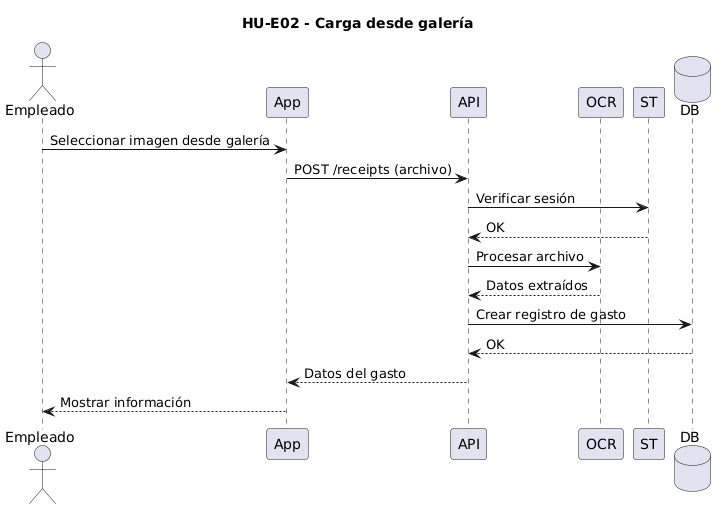

The diagram above was rendered by PlantUML. Its source (embedded in the PNG):
@startuml
title HU-E02 - Carga desde galería

actor Empleado
participant App
participant API
participant OCR
participant ST
database DB

Empleado -> App: Seleccionar imagen desde galería
App -> API: POST /receipts (archivo)
API -> ST: Verificar sesión
ST --> API: OK

API -> OCR: Procesar archivo
OCR --> API: Datos extraídos

API -> DB: Crear registro de gasto
DB --> API: OK

API --> App: Datos del gasto
App --> Empleado: Mostrar información
@enduml